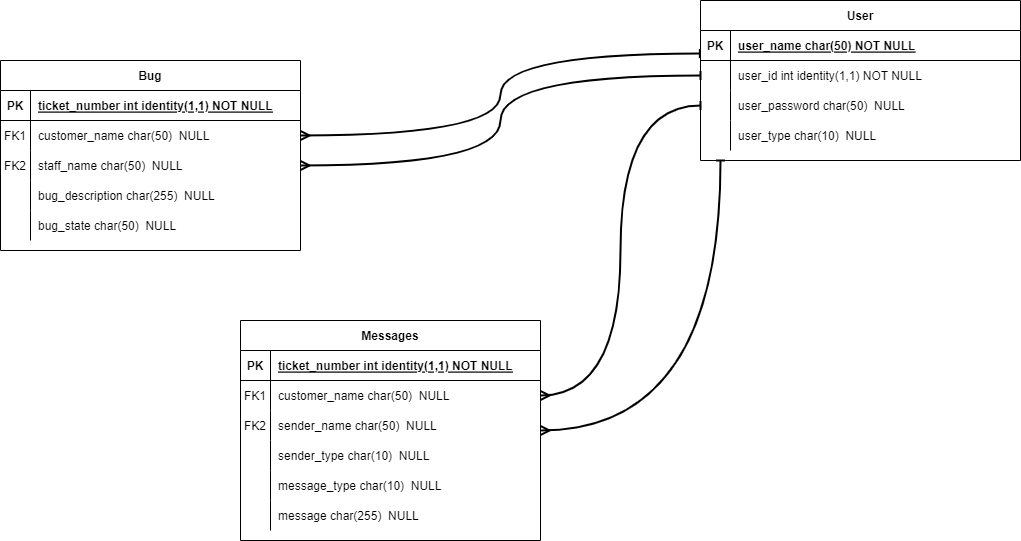

The diagram above was exported from draw.io. Its source (the exported page's mxGraphModel, read from the mxfile embedded in the PNG):
<mxGraphModel dx="1038" dy="649" grid="1" gridSize="10" guides="1" tooltips="1" connect="1" arrows="1" fold="1" page="1" pageScale="1" pageWidth="850" pageHeight="1100" math="0" shadow="0" extFonts="Permanent Marker^https://fonts.googleapis.com/css?family=Permanent+Marker">
  <root>
    <mxCell id="0" />
    <mxCell id="1" parent="0" />
    <mxCell id="C-vyLk0tnHw3VtMMgP7b-2" value="User" style="shape=table;startSize=30;container=1;collapsible=1;childLayout=tableLayout;fixedRows=1;rowLines=0;fontStyle=1;align=center;resizeLast=1;" parent="1" vertex="1">
      <mxGeometry x="760" y="40" width="320" height="160" as="geometry" />
    </mxCell>
    <mxCell id="C-vyLk0tnHw3VtMMgP7b-3" value="" style="shape=partialRectangle;collapsible=0;dropTarget=0;pointerEvents=0;fillColor=none;points=[[0,0.5],[1,0.5]];portConstraint=eastwest;top=0;left=0;right=0;bottom=1;" parent="C-vyLk0tnHw3VtMMgP7b-2" vertex="1">
      <mxGeometry y="30" width="320" height="30" as="geometry" />
    </mxCell>
    <mxCell id="C-vyLk0tnHw3VtMMgP7b-4" value="PK" style="shape=partialRectangle;overflow=hidden;connectable=0;fillColor=none;top=0;left=0;bottom=0;right=0;fontStyle=1;" parent="C-vyLk0tnHw3VtMMgP7b-3" vertex="1">
      <mxGeometry width="30" height="30" as="geometry">
        <mxRectangle width="30" height="30" as="alternateBounds" />
      </mxGeometry>
    </mxCell>
    <mxCell id="C-vyLk0tnHw3VtMMgP7b-5" value="user_name char(50) NOT NULL" style="shape=partialRectangle;overflow=hidden;connectable=0;fillColor=none;top=0;left=0;bottom=0;right=0;align=left;spacingLeft=6;fontStyle=5;" parent="C-vyLk0tnHw3VtMMgP7b-3" vertex="1">
      <mxGeometry x="30" width="290" height="30" as="geometry">
        <mxRectangle width="290" height="30" as="alternateBounds" />
      </mxGeometry>
    </mxCell>
    <mxCell id="C-vyLk0tnHw3VtMMgP7b-6" value="" style="shape=partialRectangle;collapsible=0;dropTarget=0;pointerEvents=0;fillColor=none;points=[[0,0.5],[1,0.5]];portConstraint=eastwest;top=0;left=0;right=0;bottom=0;" parent="C-vyLk0tnHw3VtMMgP7b-2" vertex="1">
      <mxGeometry y="60" width="320" height="30" as="geometry" />
    </mxCell>
    <mxCell id="C-vyLk0tnHw3VtMMgP7b-7" value="" style="shape=partialRectangle;overflow=hidden;connectable=0;fillColor=none;top=0;left=0;bottom=0;right=0;" parent="C-vyLk0tnHw3VtMMgP7b-6" vertex="1">
      <mxGeometry width="30" height="30" as="geometry">
        <mxRectangle width="30" height="30" as="alternateBounds" />
      </mxGeometry>
    </mxCell>
    <mxCell id="C-vyLk0tnHw3VtMMgP7b-8" value="user_id int identity(1,1) NOT NULL" style="shape=partialRectangle;overflow=hidden;connectable=0;fillColor=none;top=0;left=0;bottom=0;right=0;align=left;spacingLeft=6;fontStyle=0" parent="C-vyLk0tnHw3VtMMgP7b-6" vertex="1">
      <mxGeometry x="30" width="290" height="30" as="geometry">
        <mxRectangle width="290" height="30" as="alternateBounds" />
      </mxGeometry>
    </mxCell>
    <mxCell id="gb-ZRthaoR5J4uHvEx0o-3" value="" style="shape=partialRectangle;collapsible=0;dropTarget=0;pointerEvents=0;fillColor=none;points=[[0,0.5],[1,0.5]];portConstraint=eastwest;top=0;left=0;right=0;bottom=0;" parent="C-vyLk0tnHw3VtMMgP7b-2" vertex="1">
      <mxGeometry y="90" width="320" height="30" as="geometry" />
    </mxCell>
    <mxCell id="gb-ZRthaoR5J4uHvEx0o-4" value="" style="shape=partialRectangle;overflow=hidden;connectable=0;fillColor=none;top=0;left=0;bottom=0;right=0;" parent="gb-ZRthaoR5J4uHvEx0o-3" vertex="1">
      <mxGeometry width="30" height="30" as="geometry">
        <mxRectangle width="30" height="30" as="alternateBounds" />
      </mxGeometry>
    </mxCell>
    <mxCell id="gb-ZRthaoR5J4uHvEx0o-5" value="user_password char(50)  NULL" style="shape=partialRectangle;overflow=hidden;connectable=0;fillColor=none;top=0;left=0;bottom=0;right=0;align=left;spacingLeft=6;" parent="gb-ZRthaoR5J4uHvEx0o-3" vertex="1">
      <mxGeometry x="30" width="290" height="30" as="geometry">
        <mxRectangle width="290" height="30" as="alternateBounds" />
      </mxGeometry>
    </mxCell>
    <mxCell id="C-vyLk0tnHw3VtMMgP7b-9" value="" style="shape=partialRectangle;collapsible=0;dropTarget=0;pointerEvents=0;fillColor=none;points=[[0,0.5],[1,0.5]];portConstraint=eastwest;top=0;left=0;right=0;bottom=0;" parent="C-vyLk0tnHw3VtMMgP7b-2" vertex="1">
      <mxGeometry y="120" width="320" height="30" as="geometry" />
    </mxCell>
    <mxCell id="C-vyLk0tnHw3VtMMgP7b-10" value="" style="shape=partialRectangle;overflow=hidden;connectable=0;fillColor=none;top=0;left=0;bottom=0;right=0;" parent="C-vyLk0tnHw3VtMMgP7b-9" vertex="1">
      <mxGeometry width="30" height="30" as="geometry">
        <mxRectangle width="30" height="30" as="alternateBounds" />
      </mxGeometry>
    </mxCell>
    <mxCell id="C-vyLk0tnHw3VtMMgP7b-11" value="user_type char(10)  NULL" style="shape=partialRectangle;overflow=hidden;connectable=0;fillColor=none;top=0;left=0;bottom=0;right=0;align=left;spacingLeft=6;" parent="C-vyLk0tnHw3VtMMgP7b-9" vertex="1">
      <mxGeometry x="30" width="290" height="30" as="geometry">
        <mxRectangle width="290" height="30" as="alternateBounds" />
      </mxGeometry>
    </mxCell>
    <mxCell id="C-vyLk0tnHw3VtMMgP7b-23" value="Bug" style="shape=table;startSize=30;container=1;collapsible=1;childLayout=tableLayout;fixedRows=1;rowLines=0;fontStyle=1;align=center;resizeLast=1;" parent="1" vertex="1">
      <mxGeometry x="60" y="100" width="300" height="190" as="geometry" />
    </mxCell>
    <mxCell id="C-vyLk0tnHw3VtMMgP7b-24" value="" style="shape=partialRectangle;collapsible=0;dropTarget=0;pointerEvents=0;fillColor=none;points=[[0,0.5],[1,0.5]];portConstraint=eastwest;top=0;left=0;right=0;bottom=1;" parent="C-vyLk0tnHw3VtMMgP7b-23" vertex="1">
      <mxGeometry y="30" width="300" height="30" as="geometry" />
    </mxCell>
    <mxCell id="C-vyLk0tnHw3VtMMgP7b-25" value="PK" style="shape=partialRectangle;overflow=hidden;connectable=0;fillColor=none;top=0;left=0;bottom=0;right=0;fontStyle=1;" parent="C-vyLk0tnHw3VtMMgP7b-24" vertex="1">
      <mxGeometry width="30" height="30" as="geometry">
        <mxRectangle width="30" height="30" as="alternateBounds" />
      </mxGeometry>
    </mxCell>
    <mxCell id="C-vyLk0tnHw3VtMMgP7b-26" value="ticket_number int identity(1,1) NOT NULL" style="shape=partialRectangle;overflow=hidden;connectable=0;fillColor=none;top=0;left=0;bottom=0;right=0;align=left;spacingLeft=6;fontStyle=5;" parent="C-vyLk0tnHw3VtMMgP7b-24" vertex="1">
      <mxGeometry x="30" width="270" height="30" as="geometry">
        <mxRectangle width="270" height="30" as="alternateBounds" />
      </mxGeometry>
    </mxCell>
    <mxCell id="C-vyLk0tnHw3VtMMgP7b-27" value="" style="shape=partialRectangle;collapsible=0;dropTarget=0;pointerEvents=0;fillColor=none;points=[[0,0.5],[1,0.5]];portConstraint=eastwest;top=0;left=0;right=0;bottom=0;" parent="C-vyLk0tnHw3VtMMgP7b-23" vertex="1">
      <mxGeometry y="60" width="300" height="30" as="geometry" />
    </mxCell>
    <mxCell id="C-vyLk0tnHw3VtMMgP7b-28" value="FK1" style="shape=partialRectangle;overflow=hidden;connectable=0;fillColor=none;top=0;left=0;bottom=0;right=0;" parent="C-vyLk0tnHw3VtMMgP7b-27" vertex="1">
      <mxGeometry width="30" height="30" as="geometry">
        <mxRectangle width="30" height="30" as="alternateBounds" />
      </mxGeometry>
    </mxCell>
    <mxCell id="C-vyLk0tnHw3VtMMgP7b-29" value="customer_name char(50)  NULL" style="shape=partialRectangle;overflow=hidden;connectable=0;fillColor=none;top=0;left=0;bottom=0;right=0;align=left;spacingLeft=6;" parent="C-vyLk0tnHw3VtMMgP7b-27" vertex="1">
      <mxGeometry x="30" width="270" height="30" as="geometry">
        <mxRectangle width="270" height="30" as="alternateBounds" />
      </mxGeometry>
    </mxCell>
    <mxCell id="gb-ZRthaoR5J4uHvEx0o-61" value="" style="shape=partialRectangle;collapsible=0;dropTarget=0;pointerEvents=0;fillColor=none;points=[[0,0.5],[1,0.5]];portConstraint=eastwest;top=0;left=0;right=0;bottom=0;" parent="C-vyLk0tnHw3VtMMgP7b-23" vertex="1">
      <mxGeometry y="90" width="300" height="30" as="geometry" />
    </mxCell>
    <mxCell id="gb-ZRthaoR5J4uHvEx0o-62" value="FK2" style="shape=partialRectangle;overflow=hidden;connectable=0;fillColor=none;top=0;left=0;bottom=0;right=0;" parent="gb-ZRthaoR5J4uHvEx0o-61" vertex="1">
      <mxGeometry width="30" height="30" as="geometry">
        <mxRectangle width="30" height="30" as="alternateBounds" />
      </mxGeometry>
    </mxCell>
    <mxCell id="gb-ZRthaoR5J4uHvEx0o-63" value="staff_name char(50)  NULL" style="shape=partialRectangle;overflow=hidden;connectable=0;fillColor=none;top=0;left=0;bottom=0;right=0;align=left;spacingLeft=6;" parent="gb-ZRthaoR5J4uHvEx0o-61" vertex="1">
      <mxGeometry x="30" width="270" height="30" as="geometry">
        <mxRectangle width="270" height="30" as="alternateBounds" />
      </mxGeometry>
    </mxCell>
    <mxCell id="gb-ZRthaoR5J4uHvEx0o-81" value="" style="shape=partialRectangle;collapsible=0;dropTarget=0;pointerEvents=0;fillColor=none;points=[[0,0.5],[1,0.5]];portConstraint=eastwest;top=0;left=0;right=0;bottom=0;" parent="C-vyLk0tnHw3VtMMgP7b-23" vertex="1">
      <mxGeometry y="120" width="300" height="30" as="geometry" />
    </mxCell>
    <mxCell id="gb-ZRthaoR5J4uHvEx0o-82" value="" style="shape=partialRectangle;overflow=hidden;connectable=0;fillColor=none;top=0;left=0;bottom=0;right=0;" parent="gb-ZRthaoR5J4uHvEx0o-81" vertex="1">
      <mxGeometry width="30" height="30" as="geometry">
        <mxRectangle width="30" height="30" as="alternateBounds" />
      </mxGeometry>
    </mxCell>
    <mxCell id="gb-ZRthaoR5J4uHvEx0o-83" value="bug_description char(255)  NULL" style="shape=partialRectangle;overflow=hidden;connectable=0;fillColor=none;top=0;left=0;bottom=0;right=0;align=left;spacingLeft=6;" parent="gb-ZRthaoR5J4uHvEx0o-81" vertex="1">
      <mxGeometry x="30" width="270" height="30" as="geometry">
        <mxRectangle width="270" height="30" as="alternateBounds" />
      </mxGeometry>
    </mxCell>
    <mxCell id="gb-ZRthaoR5J4uHvEx0o-84" value="" style="shape=partialRectangle;collapsible=0;dropTarget=0;pointerEvents=0;fillColor=none;points=[[0,0.5],[1,0.5]];portConstraint=eastwest;top=0;left=0;right=0;bottom=0;" parent="C-vyLk0tnHw3VtMMgP7b-23" vertex="1">
      <mxGeometry y="150" width="300" height="30" as="geometry" />
    </mxCell>
    <mxCell id="gb-ZRthaoR5J4uHvEx0o-85" value="" style="shape=partialRectangle;overflow=hidden;connectable=0;fillColor=none;top=0;left=0;bottom=0;right=0;" parent="gb-ZRthaoR5J4uHvEx0o-84" vertex="1">
      <mxGeometry width="30" height="30" as="geometry">
        <mxRectangle width="30" height="30" as="alternateBounds" />
      </mxGeometry>
    </mxCell>
    <mxCell id="gb-ZRthaoR5J4uHvEx0o-86" value="bug_state char(50)  NULL" style="shape=partialRectangle;overflow=hidden;connectable=0;fillColor=none;top=0;left=0;bottom=0;right=0;align=left;spacingLeft=6;" parent="gb-ZRthaoR5J4uHvEx0o-84" vertex="1">
      <mxGeometry x="30" width="270" height="30" as="geometry">
        <mxRectangle width="270" height="30" as="alternateBounds" />
      </mxGeometry>
    </mxCell>
    <mxCell id="gb-ZRthaoR5J4uHvEx0o-90" style="edgeStyle=orthogonalEdgeStyle;curved=1;rounded=0;orthogonalLoop=1;jettySize=auto;html=1;entryX=-0.002;entryY=0.769;entryDx=0;entryDy=0;entryPerimeter=0;startArrow=ERmany;startFill=0;endArrow=baseDash;endFill=0;strokeWidth=2;" parent="1" source="C-vyLk0tnHw3VtMMgP7b-27" target="C-vyLk0tnHw3VtMMgP7b-3" edge="1">
      <mxGeometry relative="1" as="geometry" />
    </mxCell>
    <mxCell id="gb-ZRthaoR5J4uHvEx0o-91" style="edgeStyle=orthogonalEdgeStyle;curved=1;rounded=0;orthogonalLoop=1;jettySize=auto;html=1;entryX=0;entryY=0.5;entryDx=0;entryDy=0;startArrow=ERmany;startFill=0;endArrow=baseDash;endFill=0;strokeWidth=2;" parent="1" source="gb-ZRthaoR5J4uHvEx0o-61" target="C-vyLk0tnHw3VtMMgP7b-6" edge="1">
      <mxGeometry relative="1" as="geometry" />
    </mxCell>
    <mxCell id="TUywLqVN0LqZ4Py7nB6c-27" style="edgeStyle=orthogonalEdgeStyle;curved=1;rounded=0;orthogonalLoop=1;jettySize=auto;html=1;startArrow=ERmany;startFill=0;endArrow=baseDash;endFill=0;strokeWidth=2;" edge="1" parent="1" source="TUywLqVN0LqZ4Py7nB6c-1">
      <mxGeometry relative="1" as="geometry">
        <mxPoint x="780" y="200" as="targetPoint" />
      </mxGeometry>
    </mxCell>
    <mxCell id="TUywLqVN0LqZ4Py7nB6c-1" value="Messages" style="shape=table;startSize=30;container=1;collapsible=1;childLayout=tableLayout;fixedRows=1;rowLines=0;fontStyle=1;align=center;resizeLast=1;" vertex="1" parent="1">
      <mxGeometry x="300" y="360" width="300" height="220" as="geometry" />
    </mxCell>
    <mxCell id="TUywLqVN0LqZ4Py7nB6c-2" value="" style="shape=partialRectangle;collapsible=0;dropTarget=0;pointerEvents=0;fillColor=none;points=[[0,0.5],[1,0.5]];portConstraint=eastwest;top=0;left=0;right=0;bottom=1;" vertex="1" parent="TUywLqVN0LqZ4Py7nB6c-1">
      <mxGeometry y="30" width="300" height="30" as="geometry" />
    </mxCell>
    <mxCell id="TUywLqVN0LqZ4Py7nB6c-3" value="PK" style="shape=partialRectangle;overflow=hidden;connectable=0;fillColor=none;top=0;left=0;bottom=0;right=0;fontStyle=1;" vertex="1" parent="TUywLqVN0LqZ4Py7nB6c-2">
      <mxGeometry width="30" height="30" as="geometry">
        <mxRectangle width="30" height="30" as="alternateBounds" />
      </mxGeometry>
    </mxCell>
    <mxCell id="TUywLqVN0LqZ4Py7nB6c-4" value="ticket_number int identity(1,1) NOT NULL" style="shape=partialRectangle;overflow=hidden;connectable=0;fillColor=none;top=0;left=0;bottom=0;right=0;align=left;spacingLeft=6;fontStyle=5;" vertex="1" parent="TUywLqVN0LqZ4Py7nB6c-2">
      <mxGeometry x="30" width="270" height="30" as="geometry">
        <mxRectangle width="270" height="30" as="alternateBounds" />
      </mxGeometry>
    </mxCell>
    <mxCell id="TUywLqVN0LqZ4Py7nB6c-5" value="" style="shape=partialRectangle;collapsible=0;dropTarget=0;pointerEvents=0;fillColor=none;points=[[0,0.5],[1,0.5]];portConstraint=eastwest;top=0;left=0;right=0;bottom=0;" vertex="1" parent="TUywLqVN0LqZ4Py7nB6c-1">
      <mxGeometry y="60" width="300" height="30" as="geometry" />
    </mxCell>
    <mxCell id="TUywLqVN0LqZ4Py7nB6c-6" value="FK1" style="shape=partialRectangle;overflow=hidden;connectable=0;fillColor=none;top=0;left=0;bottom=0;right=0;" vertex="1" parent="TUywLqVN0LqZ4Py7nB6c-5">
      <mxGeometry width="30" height="30" as="geometry">
        <mxRectangle width="30" height="30" as="alternateBounds" />
      </mxGeometry>
    </mxCell>
    <mxCell id="TUywLqVN0LqZ4Py7nB6c-7" value="customer_name char(50)  NULL" style="shape=partialRectangle;overflow=hidden;connectable=0;fillColor=none;top=0;left=0;bottom=0;right=0;align=left;spacingLeft=6;" vertex="1" parent="TUywLqVN0LqZ4Py7nB6c-5">
      <mxGeometry x="30" width="270" height="30" as="geometry">
        <mxRectangle width="270" height="30" as="alternateBounds" />
      </mxGeometry>
    </mxCell>
    <mxCell id="TUywLqVN0LqZ4Py7nB6c-8" value="" style="shape=partialRectangle;collapsible=0;dropTarget=0;pointerEvents=0;fillColor=none;points=[[0,0.5],[1,0.5]];portConstraint=eastwest;top=0;left=0;right=0;bottom=0;" vertex="1" parent="TUywLqVN0LqZ4Py7nB6c-1">
      <mxGeometry y="90" width="300" height="30" as="geometry" />
    </mxCell>
    <mxCell id="TUywLqVN0LqZ4Py7nB6c-9" value="FK2" style="shape=partialRectangle;overflow=hidden;connectable=0;fillColor=none;top=0;left=0;bottom=0;right=0;" vertex="1" parent="TUywLqVN0LqZ4Py7nB6c-8">
      <mxGeometry width="30" height="30" as="geometry">
        <mxRectangle width="30" height="30" as="alternateBounds" />
      </mxGeometry>
    </mxCell>
    <mxCell id="TUywLqVN0LqZ4Py7nB6c-10" value="sender_name char(50)  NULL" style="shape=partialRectangle;overflow=hidden;connectable=0;fillColor=none;top=0;left=0;bottom=0;right=0;align=left;spacingLeft=6;" vertex="1" parent="TUywLqVN0LqZ4Py7nB6c-8">
      <mxGeometry x="30" width="270" height="30" as="geometry">
        <mxRectangle width="270" height="30" as="alternateBounds" />
      </mxGeometry>
    </mxCell>
    <mxCell id="TUywLqVN0LqZ4Py7nB6c-11" value="" style="shape=partialRectangle;collapsible=0;dropTarget=0;pointerEvents=0;fillColor=none;points=[[0,0.5],[1,0.5]];portConstraint=eastwest;top=0;left=0;right=0;bottom=0;" vertex="1" parent="TUywLqVN0LqZ4Py7nB6c-1">
      <mxGeometry y="120" width="300" height="30" as="geometry" />
    </mxCell>
    <mxCell id="TUywLqVN0LqZ4Py7nB6c-12" value="" style="shape=partialRectangle;overflow=hidden;connectable=0;fillColor=none;top=0;left=0;bottom=0;right=0;" vertex="1" parent="TUywLqVN0LqZ4Py7nB6c-11">
      <mxGeometry width="30" height="30" as="geometry">
        <mxRectangle width="30" height="30" as="alternateBounds" />
      </mxGeometry>
    </mxCell>
    <mxCell id="TUywLqVN0LqZ4Py7nB6c-13" value="sender_type char(10)  NULL" style="shape=partialRectangle;overflow=hidden;connectable=0;fillColor=none;top=0;left=0;bottom=0;right=0;align=left;spacingLeft=6;" vertex="1" parent="TUywLqVN0LqZ4Py7nB6c-11">
      <mxGeometry x="30" width="270" height="30" as="geometry">
        <mxRectangle width="270" height="30" as="alternateBounds" />
      </mxGeometry>
    </mxCell>
    <mxCell id="TUywLqVN0LqZ4Py7nB6c-14" value="" style="shape=partialRectangle;collapsible=0;dropTarget=0;pointerEvents=0;fillColor=none;points=[[0,0.5],[1,0.5]];portConstraint=eastwest;top=0;left=0;right=0;bottom=0;" vertex="1" parent="TUywLqVN0LqZ4Py7nB6c-1">
      <mxGeometry y="150" width="300" height="30" as="geometry" />
    </mxCell>
    <mxCell id="TUywLqVN0LqZ4Py7nB6c-15" value="" style="shape=partialRectangle;overflow=hidden;connectable=0;fillColor=none;top=0;left=0;bottom=0;right=0;" vertex="1" parent="TUywLqVN0LqZ4Py7nB6c-14">
      <mxGeometry width="30" height="30" as="geometry">
        <mxRectangle width="30" height="30" as="alternateBounds" />
      </mxGeometry>
    </mxCell>
    <mxCell id="TUywLqVN0LqZ4Py7nB6c-16" value="message_type char(10)  NULL" style="shape=partialRectangle;overflow=hidden;connectable=0;fillColor=none;top=0;left=0;bottom=0;right=0;align=left;spacingLeft=6;" vertex="1" parent="TUywLqVN0LqZ4Py7nB6c-14">
      <mxGeometry x="30" width="270" height="30" as="geometry">
        <mxRectangle width="270" height="30" as="alternateBounds" />
      </mxGeometry>
    </mxCell>
    <mxCell id="TUywLqVN0LqZ4Py7nB6c-23" value="" style="shape=partialRectangle;collapsible=0;dropTarget=0;pointerEvents=0;fillColor=none;points=[[0,0.5],[1,0.5]];portConstraint=eastwest;top=0;left=0;right=0;bottom=0;" vertex="1" parent="TUywLqVN0LqZ4Py7nB6c-1">
      <mxGeometry y="180" width="300" height="30" as="geometry" />
    </mxCell>
    <mxCell id="TUywLqVN0LqZ4Py7nB6c-24" value="" style="shape=partialRectangle;overflow=hidden;connectable=0;fillColor=none;top=0;left=0;bottom=0;right=0;" vertex="1" parent="TUywLqVN0LqZ4Py7nB6c-23">
      <mxGeometry width="30" height="30" as="geometry">
        <mxRectangle width="30" height="30" as="alternateBounds" />
      </mxGeometry>
    </mxCell>
    <mxCell id="TUywLqVN0LqZ4Py7nB6c-25" value="message char(255)  NULL" style="shape=partialRectangle;overflow=hidden;connectable=0;fillColor=none;top=0;left=0;bottom=0;right=0;align=left;spacingLeft=6;" vertex="1" parent="TUywLqVN0LqZ4Py7nB6c-23">
      <mxGeometry x="30" width="270" height="30" as="geometry">
        <mxRectangle width="270" height="30" as="alternateBounds" />
      </mxGeometry>
    </mxCell>
    <mxCell id="TUywLqVN0LqZ4Py7nB6c-26" style="edgeStyle=orthogonalEdgeStyle;rounded=0;orthogonalLoop=1;jettySize=auto;html=1;entryX=0;entryY=0.5;entryDx=0;entryDy=0;curved=1;startArrow=ERmany;startFill=0;endArrow=baseDash;endFill=0;strokeWidth=2;" edge="1" parent="1" source="TUywLqVN0LqZ4Py7nB6c-5" target="gb-ZRthaoR5J4uHvEx0o-3">
      <mxGeometry relative="1" as="geometry" />
    </mxCell>
  </root>
</mxGraphModel>